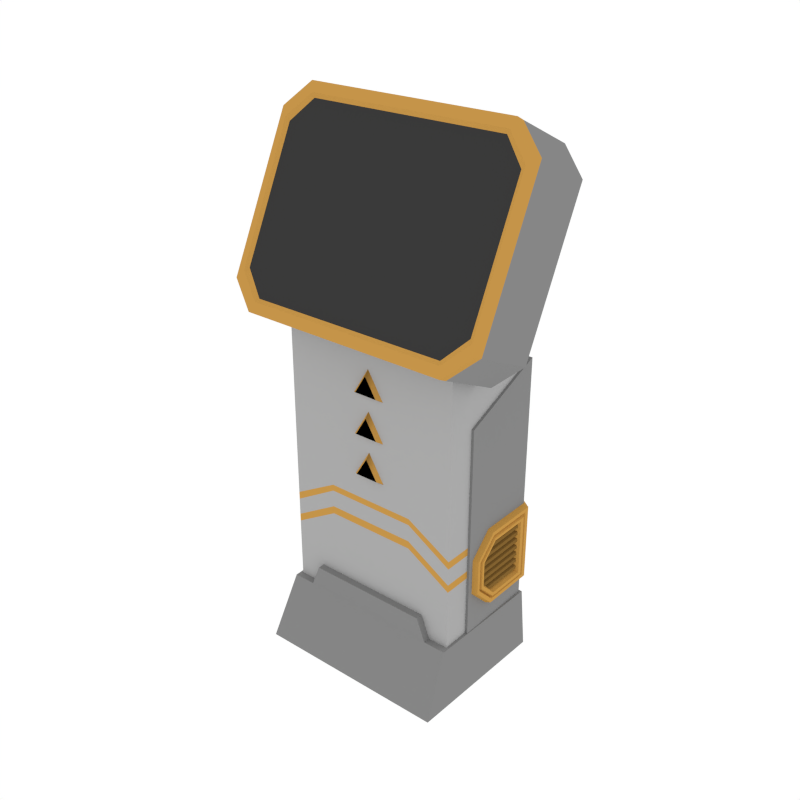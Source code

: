 # Source: Props_ComputerSmall.blend  (saved by Blender 2.79.0; exported with 4.5.12 LTS)
import bpy
from mathutils import Matrix  # noqa: F401  (used for matrix-valued properties, if any)

bpy.ops.wm.read_factory_settings(use_empty=True)
scene = bpy.context.scene
scene.name = 'Scene'

# ---- collections
col_collection_1 = bpy.data.collections.new('Collection 1'); scene.collection.children.link(col_collection_1)

# ---- materials (node trees are filled in below, after node groups)
mat_main = bpy.data.materials.new('Main')
mat_main.alpha_threshold = 0.0
mat_main.diffuse_color = (0.402, 0.402, 0.402, 1.0)
mat_main.roughness = 0.5
mat_darkgrey = bpy.data.materials.new('DarkGrey')
mat_darkgrey.alpha_threshold = 0.0
mat_darkgrey.diffuse_color = (0.2395, 0.2395, 0.2395, 1.0)
mat_darkgrey.roughness = 0.5
mat_black = bpy.data.materials.new('Black')
mat_black.alpha_threshold = 0.0
mat_black.diffuse_color = (0.04203, 0.04203, 0.04203, 1.0)
mat_black.roughness = 0.5
mat_accent = bpy.data.materials.new('Accent')
mat_accent.alpha_threshold = 0.0
mat_accent.diffuse_color = (0.5596, 0.2977, 0.06679, 1.0)
mat_accent.roughness = 0.5
mat_darkaccent = bpy.data.materials.new('DarkAccent')
mat_darkaccent.alpha_threshold = 0.0
mat_darkaccent.diffuse_color = (0.2266, 0.1234, 0.03015, 1.0)
mat_darkaccent.roughness = 0.5

# ---- node groups
ng_auto_smooth = bpy.data.node_groups.new('Auto Smooth', 'GeometryNodeTree')
_s = ng_auto_smooth.interface.new_socket(name='Geometry', in_out='OUTPUT', socket_type='NodeSocketGeometry')
_s = ng_auto_smooth.interface.new_socket(name='Geometry', in_out='INPUT', socket_type='NodeSocketGeometry')
_s = ng_auto_smooth.interface.new_socket(name='Angle', in_out='INPUT', socket_type='NodeSocketFloat')
_s.subtype = 'ANGLE'
_s.min_value = 0.0
_s.max_value = 3.142
ng_auto_smooth.is_modifier = True
_N = ng_auto_smooth.nodes; _L = ng_auto_smooth.links
n0 = _N.new('NodeGroupOutput'); n0.name = 'Group Output'; n0.location = (480, -100)
n1 = _N.new('NodeGroupInput'); n1.name = 'Group Input'; n1.location = (-420, -300)
n2 = _N.new('NodeGroupInput'); n2.name = 'Group Input.001'; n2.location = (-60, -100)
n3 = _N.new('GeometryNodeSetShadeSmooth'); n3.name = 'Set Shade Smooth'; n3.location = (120, -100)
n3.domain = 'EDGE'
n4 = _N.new('GeometryNodeSetShadeSmooth'); n4.name = 'Set Shade Smooth.001'; n4.location = (300, -100)
n5 = _N.new('GeometryNodeInputMeshEdgeAngle'); n5.name = 'Edge Angle'; n5.location = (-420, -220)
n6 = _N.new('GeometryNodeInputEdgeSmooth'); n6.name = 'Is Edge Smooth'; n6.location = (-60, -160)
n7 = _N.new('GeometryNodeInputShadeSmooth'); n7.name = 'Is Face Smooth'; n7.location = (-240, -340)
n8 = _N.new('FunctionNodeBooleanMath'); n8.name = 'Boolean Math'; n8.location = (-60, -220)
n9 = _N.new('FunctionNodeCompare'); n9.name = 'Compare'; n9.location = (-240, -180)
n9.operation = 'LESS_EQUAL'
_L.new(n5.outputs[0], n9.inputs[0])
_L.new(n4.outputs[0], n0.inputs[0])
_L.new(n1.outputs[1], n9.inputs[1])
_L.new(n9.outputs[0], n8.inputs[0])
_L.new(n7.outputs[0], n8.inputs[1])
_L.new(n2.outputs[0], n3.inputs[0])
_L.new(n6.outputs[0], n3.inputs[1])
_L.new(n3.outputs[0], n4.inputs[0])
_L.new(n8.outputs[0], n3.inputs[2])
n0.is_active_output = True

# ---- material node trees

# ---- world
world_world = bpy.data.worlds.new('World'); scene.world = world_world
world_world.color = (1.0, 1.0, 1.0)
world_world.use_sun_shadow = False
world_world.sun_shadow_jitter_overblur = 0.0
world_world.cycles.sampling_method = 'NONE'
world_world.cycles.sample_map_resolution = 256

# ---- meshes
me_cube_032 = bpy.data.meshes.new('Cube.032')
me_cube_032.from_pydata([(-0.2613, -0.09129, 1.04), (-0.2613, 0.09129, 1.04), (-0.1549, -0.09129, 1.354), (-0.2613, -0.09129, 1.247), (-0.2081, -0.09129, 1.339), (-0.247, -0.09129, 1.3), (-0.2613, 0.09129, 1.247), (-0.1549, 0.09129, 1.354), (-0.247, 0.09129, 1.3), (-0.2081, 0.09129, 1.339), (-0.2613, 0.09129, -0.0003714), (-0.2613, -0.2174, -0.0003714), (-0.2613, 0.09129, 0.9542), (-0.2613, -0.2174, 0.9542), (-0.3756, -0.291, 1.068), (-0.3033, -0.3224, 1.003), (-0.3033, -0.06573, 1.534), (-0.3756, -0.09712, 1.468), (-0.3577, -0.1077, 1.447), (-0.2928, -0.07805, 1.508), (-0.2928, -0.3101, 1.029), (-0.3577, -0.2804, 1.09), (-0.3464, -0.1062, 1.435), (-0.2861, -0.07721, 1.495), (-0.2861, -0.2996, 1.036), (-0.3464, -0.2707, 1.096), (-0.275, 0.1117, 0.1685), (-0.2679, -0.2378, 0.1685), (-0.2902, 0.1117, -0.004169), (-0.2822, -0.3196, -0.004169), (-0.2685, 0.1054, 0.02951), (-0.2685, -0.1365, 0.02951), (-0.2685, 0.1054, 0.8949), (-0.2685, -0.1365, 0.7865), (-0.3756, -0.2678, 1.057), (-0.3033, -0.2992, 0.9918), (-0.3033, -0.04249, 1.522), (-0.3756, -0.07388, 1.457), (-0.2613, 0.09129, 0.8856), (-0.2613, -0.2174, 0.8856), (-0.3033, 0.134, 1.437), (-0.3756, 0.1026, 1.372), (-0.3756, -0.0913, 0.9719), (-0.3033, -0.1227, 0.9068), (-0.2061, 0.1117, 0.1685), (-0.2175, 0.1117, -0.004169), (-0.2028, -0.2378, 0.1685), (-0.2136, -0.3196, -0.004169), (-0.1771, -0.2378, 0.2343), (-0.1789, 0.1117, 0.2343), (-0.2613, 0.09129, 0.4407), (-0.2613, -0.2174, 0.4407), (-0.1306, 0.09129, 1.04), (-0.1306, 0.09129, -0.0003714), (-0.1306, 0.09129, 0.9542), (-0.1306, -0.09129, 1.04), (-0.1306, -0.2174, -0.0003714), (-0.1306, -0.2174, 0.9542), (-0.1306, 0.09129, 0.8856), (-0.1306, -0.2174, 0.8856), (-0.1306, 0.09129, 0.4407), (-0.1306, -0.2174, 0.5151), (-0.2613, 0.09129, 0.4183), (-0.2613, -0.2174, 0.4183), (-0.1306, 0.09129, 0.4183), (-0.1306, -0.2174, 0.4965), (-0.2613, 0.09129, 0.3461), (-0.1306, 0.09129, 0.3461), (-0.1306, -0.2174, 0.4243), (-0.2613, -0.2174, 0.3461), (-0.2613, -0.2174, 0.3687), (-0.2613, 0.09129, 0.3687), (-0.1306, 0.09129, 0.3687), (-0.1306, -0.2174, 0.4469), (-0.0334, -0.2292, 0.5918), (-0.05549, -0.2107, 0.5797), (0.0334, -0.2292, 0.5918), (0.05549, -0.2107, 0.5797), (-0.0334, -0.2292, 0.7102), (-0.05549, -0.2107, 0.6981), (0.0334, -0.2292, 0.7102), (0.05549, -0.2107, 0.6981), (-0.0334, -0.2292, 0.8286), (-0.05549, -0.2107, 0.8165), (0.0334, -0.2292, 0.8286), (0.05549, -0.2107, 0.8165), (0.2613, -0.09129, 1.04), (0.2613, 0.09129, 1.04), (0.1549, -0.09129, 1.354), (0.2613, -0.09129, 1.247), (0.2081, -0.09129, 1.339), (0.247, -0.09129, 1.3), (0.2613, 0.09129, 1.247), (0.1549, 0.09129, 1.354), (0.247, 0.09129, 1.3), (0.2081, 0.09129, 1.339), (0.2613, 0.09129, -0.0003714), (0.2613, -0.2174, -0.0003714), (0.2613, 0.09129, 0.9542), (0.2613, -0.2174, 0.9542), (0.3756, -0.291, 1.068), (0.3033, -0.3224, 1.003), (0.3033, -0.06573, 1.534), (0.3756, -0.09712, 1.468), (0.3577, -0.1077, 1.447), (0.2928, -0.07805, 1.508), (0.2928, -0.3101, 1.029), (0.3577, -0.2804, 1.09), (0.3464, -0.1062, 1.435), (0.2861, -0.07721, 1.495), (0.2861, -0.2996, 1.036), (0.3464, -0.2707, 1.096), (0.275, 0.1117, 0.1685), (0.2679, -0.2378, 0.1685), (0.2902, 0.1117, -0.004169), (0.2822, -0.3196, -0.004169), (0.2685, 0.1054, 0.02951), (0.2685, -0.1365, 0.02951), (0.2685, 0.1054, 0.8949), (0.2685, -0.1365, 0.7865), (0.3756, -0.2678, 1.057), (0.3033, -0.2992, 0.9918), (0.3033, -0.04249, 1.522), (0.3756, -0.07388, 1.457), (0.0, 0.1054, 0.02951), (0.0, -0.1365, 0.02951), (0.0, 0.1054, 0.8949), (0.0, -0.1365, 0.7865), (0.2613, 0.09129, 0.8856), (0.2613, -0.2174, 0.8856), (0.3033, 0.134, 1.437), (0.3756, 0.1026, 1.372), (0.3756, -0.0913, 0.9719), (0.3033, -0.1227, 0.9068), (0.2061, 0.1117, 0.1685), (0.2175, 0.1117, -0.004169), (0.2028, -0.2378, 0.1685), (0.2136, -0.3196, -0.004169), (0.1771, -0.2378, 0.2343), (0.1789, 0.1117, 0.2343), (0.2613, 0.09129, 0.4407), (0.2613, -0.2174, 0.4407), (0.1306, 0.09129, 1.04), (0.1306, 0.09129, -0.0003714), (0.1306, 0.09129, 0.9542), (0.1306, -0.09129, 1.04), (0.1306, -0.2174, -0.0003714), (0.1306, -0.2174, 0.9542), (0.1306, 0.09129, 0.8856), (0.1306, -0.2174, 0.8856), (0.1306, 0.09129, 0.4407), (0.1306, -0.2174, 0.5151), (0.2613, 0.09129, 0.4183), (0.2613, -0.2174, 0.4183), (0.1306, 0.09129, 0.4183), (0.1306, -0.2174, 0.4965), (0.2613, 0.09129, 0.3461), (0.1306, 0.09129, 0.3461), (0.1306, -0.2174, 0.4243), (0.2613, -0.2174, 0.3461), (0.2613, -0.2174, 0.3687), (0.2613, 0.09129, 0.3687), (0.1306, 0.09129, 0.3687), (0.1306, -0.2174, 0.4469), (0.0334, -0.2292, 0.5918), (0.0, -0.2292, 0.6466), (0.05549, -0.2107, 0.5797), (0.0, -0.2107, 0.6708), (-0.0334, -0.2292, 0.5918), (-0.05549, -0.2107, 0.5797), (0.0334, -0.2292, 0.7102), (0.0, -0.2292, 0.765), (0.05549, -0.2107, 0.6981), (0.0, -0.2107, 0.7892), (-0.0334, -0.2292, 0.7102), (-0.05549, -0.2107, 0.6981), (0.0334, -0.2292, 0.8286), (0.0, -0.2292, 0.8834), (0.05549, -0.2107, 0.8165), (0.0, -0.2107, 0.9076), (-0.0334, -0.2292, 0.8286), (-0.05549, -0.2107, 0.8165), (-0.274, -0.1258, 0.2573), (-0.2789, 0.07603, 0.2746), (-0.2789, -0.07078, 0.2746), (-0.2779, 0.07603, 0.2837), (-0.2779, -0.07078, 0.2837), (-0.27, 0.07603, 0.2716), (-0.27, -0.07078, 0.2716), (-0.2691, 0.07603, 0.2873), (-0.2691, -0.07078, 0.2873), (-0.2789, 0.07603, 0.2965), (-0.2789, -0.09348, 0.2965), (-0.2779, 0.07603, 0.3057), (-0.2779, -0.09348, 0.3057), (-0.27, 0.07603, 0.2936), (-0.27, -0.09348, 0.2936), (-0.2691, 0.07603, 0.3093), (-0.2691, -0.09348, 0.3093), (-0.2789, 0.07603, 0.3185), (-0.2789, -0.09348, 0.3185), (-0.2779, 0.07603, 0.3277), (-0.2779, -0.09348, 0.3277), (-0.27, 0.07603, 0.3156), (-0.27, -0.09348, 0.3156), (-0.2691, 0.07603, 0.3313), (-0.2691, -0.09348, 0.3313), (-0.2789, 0.07603, 0.3405), (-0.2789, -0.09348, 0.3405), (-0.2779, 0.07603, 0.3497), (-0.2779, -0.09348, 0.3497), (-0.27, 0.07603, 0.3376), (-0.27, -0.09348, 0.3376), (-0.2691, 0.07603, 0.3533), (-0.2691, -0.09348, 0.3533), (-0.2789, 0.07603, 0.3625), (-0.2789, -0.09348, 0.3625), (-0.2779, 0.07603, 0.3717), (-0.2779, -0.09348, 0.3717), (-0.27, 0.07603, 0.3596), (-0.27, -0.09348, 0.3596), (-0.2691, 0.07603, 0.3753), (-0.2691, -0.09348, 0.3753), (-0.2789, 0.07603, 0.3845), (-0.2789, -0.09348, 0.3845), (-0.2779, 0.07603, 0.3937), (-0.2779, -0.09348, 0.3937), (-0.27, 0.07603, 0.3816), (-0.27, -0.09348, 0.3816), (-0.2691, 0.07603, 0.3973), (-0.2691, -0.09348, 0.3973), (-0.2789, 0.07603, 0.4065), (-0.2789, -0.07078, 0.4065), (-0.2779, 0.07603, 0.4157), (-0.2779, -0.07078, 0.4157), (-0.27, 0.07603, 0.4036), (-0.27, -0.07078, 0.4036), (-0.2691, 0.07603, 0.4193), (-0.2691, -0.07078, 0.4193), (-0.284, 0.1043, 0.4566), (-0.284, -0.1089, 0.3892), (-0.2535, 0.1172, 0.4679), (-0.284, -0.05246, 0.4457), (-0.284, 0.1043, 0.2318), (-0.284, 0.09178, 0.2427), (-0.2535, 0.1172, 0.2205), (-0.284, 0.09178, 0.4457), (-0.284, -0.1182, 0.3941), (-0.284, -0.05569, 0.4566), (-0.2535, -0.05902, 0.4679), (-0.2535, -0.1278, 0.3991), (-0.284, -0.05569, 0.2318), (-0.284, -0.1182, 0.2943), (-0.2535, -0.1278, 0.2893), (-0.2535, -0.05902, 0.2205), (-0.284, -0.1089, 0.2991), (-0.284, -0.05246, 0.2427), (-0.2763, -0.1052, 0.3011), (-0.2763, -0.1052, 0.3873), (-0.2763, 0.08672, 0.2471), (-0.2763, -0.05116, 0.2471), (-0.2763, 0.08672, 0.4413), (-0.2763, -0.05116, 0.4413), (-0.2864, -0.1011, 0.3032), (-0.2864, -0.1011, 0.3852), (-0.2864, 0.08128, 0.2518), (-0.2864, -0.04976, 0.2518), (-0.2864, 0.08128, 0.4365), (-0.2864, -0.04976, 0.4365), (-0.2855, -0.09332, 0.3073), (-0.2855, -0.09332, 0.3811), (-0.2855, 0.07077, 0.261), (-0.2855, -0.04705, 0.261), (-0.2855, 0.07077, 0.4274), (-0.2855, -0.04705, 0.4274), (-0.2709, -0.08786, 0.3101), (-0.2709, -0.08786, 0.3783), (-0.2709, 0.06342, 0.2674), (-0.2709, -0.04515, 0.2674), (-0.2709, 0.06342, 0.421), (-0.2709, -0.04515, 0.421), (0.274, -0.1258, 0.2573), (0.2789, 0.07603, 0.2746), (0.2789, -0.07078, 0.2746), (0.2779, 0.07603, 0.2837), (0.2779, -0.07078, 0.2837), (0.27, 0.07603, 0.2716), (0.27, -0.07078, 0.2716), (0.2691, 0.07603, 0.2873), (0.2691, -0.07078, 0.2873), (0.2789, 0.07603, 0.2965), (0.2789, -0.09348, 0.2965), (0.2779, 0.07603, 0.3057), (0.2779, -0.09348, 0.3057), (0.27, 0.07603, 0.2936), (0.27, -0.09348, 0.2936), (0.2691, 0.07603, 0.3093), (0.2691, -0.09348, 0.3093), (0.2789, 0.07603, 0.3185), (0.2789, -0.09348, 0.3185), (0.2779, 0.07603, 0.3277), (0.2779, -0.09348, 0.3277), (0.27, 0.07603, 0.3156), (0.27, -0.09348, 0.3156), (0.2691, 0.07603, 0.3313), (0.2691, -0.09348, 0.3313), (0.2789, 0.07603, 0.3405), (0.2789, -0.09348, 0.3405), (0.2779, 0.07603, 0.3497), (0.2779, -0.09348, 0.3497), (0.27, 0.07603, 0.3376), (0.27, -0.09348, 0.3376), (0.2691, 0.07603, 0.3533), (0.2691, -0.09348, 0.3533), (0.2789, 0.07603, 0.3625), (0.2789, -0.09348, 0.3625), (0.2779, 0.07603, 0.3717), (0.2779, -0.09348, 0.3717), (0.27, 0.07603, 0.3596), (0.27, -0.09348, 0.3596), (0.2691, 0.07603, 0.3753), (0.2691, -0.09348, 0.3753), (0.2789, 0.07603, 0.3845), (0.2789, -0.09348, 0.3845), (0.2779, 0.07603, 0.3937), (0.2779, -0.09348, 0.3937), (0.27, 0.07603, 0.3816), (0.27, -0.09348, 0.3816), (0.2691, 0.07603, 0.3973), (0.2691, -0.09348, 0.3973), (0.2789, 0.07603, 0.4065), (0.2789, -0.07078, 0.4065), (0.2779, 0.07603, 0.4157), (0.2779, -0.07078, 0.4157), (0.27, 0.07603, 0.4036), (0.27, -0.07078, 0.4036), (0.2691, 0.07603, 0.4193), (0.2691, -0.07078, 0.4193), (0.284, 0.1043, 0.4566), (0.284, -0.1089, 0.3892), (0.2535, 0.1172, 0.4679), (0.284, -0.05246, 0.4457), (0.284, 0.1043, 0.2318), (0.284, 0.09178, 0.2427), (0.2535, 0.1172, 0.2205), (0.284, 0.09178, 0.4457), (0.284, -0.1182, 0.3941), (0.284, -0.05569, 0.4566), (0.2535, -0.05902, 0.4679), (0.2535, -0.1278, 0.3991), (0.284, -0.05569, 0.2318), (0.284, -0.1182, 0.2943), (0.2535, -0.1278, 0.2893), (0.2535, -0.05902, 0.2205), (0.284, -0.1089, 0.2991), (0.284, -0.05246, 0.2427), (0.2763, -0.1052, 0.3011), (0.2763, -0.1052, 0.3873), (0.2763, 0.08672, 0.2471), (0.2763, -0.05116, 0.2471), (0.2763, 0.08672, 0.4413), (0.2763, -0.05116, 0.4413), (0.2864, -0.1011, 0.3032), (0.2864, -0.1011, 0.3852), (0.2864, 0.08128, 0.2518), (0.2864, -0.04976, 0.2518), (0.2864, 0.08128, 0.4365), (0.2864, -0.04976, 0.4365), (0.2855, -0.09332, 0.3073), (0.2855, -0.09332, 0.3811), (0.2855, 0.07077, 0.261), (0.2855, -0.04705, 0.261), (0.2855, 0.07077, 0.4274), (0.2855, -0.04705, 0.4274), (0.2709, -0.08786, 0.3101), (0.2709, -0.08786, 0.3783), (0.2709, 0.06342, 0.2674), (0.2709, -0.04515, 0.2674), (0.2709, 0.06342, 0.421), (0.2709, -0.04515, 0.421), (0.0, 0.1172, 0.2205), (0.0, 0.1172, 0.4679), (0.0, -0.1278, 0.3991), (0.0, -0.05902, 0.4679), (0.0, -0.05902, 0.2205), (0.0, -0.1278, 0.2893)], [], [(0, 3, 6, 1), (55, 145, 86, 89, 91, 90, 88, 2, 4, 5, 3, 0), (2, 7, 9, 4), (4, 9, 8, 5), (5, 8, 6, 3), (69, 66, 10, 11), (68, 69, 11, 56), (55, 0, 13, 57), (0, 1, 12, 13), (133, 43, 42, 41, 40, 130, 131, 132), (23, 109, 105, 19), (34, 42, 43, 35), (37, 34, 14, 17), (106, 110, 24, 20), (37, 17, 16, 36), (35, 15, 14, 34), (16, 17, 18, 19), (16, 102, 122, 36), (17, 14, 21, 18), (14, 15, 20, 21), (43, 133, 121, 35), (21, 20, 24, 25), (19, 18, 22, 23), (19, 105, 102, 16), (18, 21, 25, 22), (46, 27, 29, 47), (27, 26, 28, 29), (33, 32, 30, 31), (157, 143, 53, 67), (56, 146, 158, 68), (2, 88, 93, 7), (87, 142, 52, 1, 6, 8, 9, 7, 93, 95, 94, 92), (144, 148, 58, 54), (121, 101, 15, 35), (101, 106, 20, 15), (111, 108, 109, 23, 22, 25, 24, 110), (41, 42, 34, 37), (47, 137, 136, 46), (139, 49, 48, 138), (49, 139, 134, 44), (33, 127, 126, 32), (32, 126, 124, 30), (31, 125, 127, 33), (30, 124, 125, 31), (59, 149, 147, 57), (57, 13, 39, 59), (13, 12, 38, 39), (57, 147, 145, 55), (36, 40, 41, 37), (26, 27, 46, 44), (28, 45, 47, 29), (26, 44, 45, 28), (135, 137, 47, 45), (136, 138, 48, 46), (44, 46, 48, 49), (61, 151, 149, 59), (59, 39, 51, 61), (39, 38, 50, 51), (150, 154, 64, 60), (38, 58, 60, 50), (148, 150, 60, 58), (12, 54, 58, 38), (10, 53, 56, 11), (66, 67, 53, 10), (1, 52, 54, 12), (142, 144, 54, 52), (143, 146, 56, 53), (162, 157, 67, 72), (50, 60, 64, 62), (65, 155, 151, 61), (61, 51, 63, 65), (51, 50, 62, 63), (154, 162, 72, 64), (71, 72, 67, 66), (68, 158, 163, 73), (73, 70, 69, 68), (70, 71, 66, 69), (63, 62, 71, 70), (65, 63, 70, 73), (73, 163, 155, 65), (62, 64, 72, 71), (134, 135, 45, 44), (74, 165, 167, 75), (75, 167, 77), (77, 167, 165, 76), (76, 165, 74), (75, 77, 76, 74), (78, 171, 173, 79), (79, 173, 81), (81, 173, 171, 80), (80, 171, 78), (79, 81, 80, 78), (82, 177, 179, 83), (83, 179, 85), (85, 179, 177, 84), (84, 177, 82), (83, 85, 84, 82), (86, 87, 92, 89), (88, 90, 95, 93), (90, 91, 94, 95), (91, 89, 92, 94), (159, 97, 96, 156), (158, 146, 97, 159), (145, 147, 99, 86), (86, 99, 98, 87), (120, 121, 133, 132), (123, 103, 100, 120), (123, 122, 102, 103), (121, 120, 100, 101), (102, 105, 104, 103), (103, 104, 107, 100), (100, 107, 106, 101), (107, 111, 110, 106), (105, 109, 108, 104), (104, 108, 111, 107), (136, 137, 115, 113), (113, 115, 114, 112), (119, 117, 116, 118), (131, 123, 120, 132), (119, 118, 126, 127), (118, 116, 124, 126), (117, 119, 127, 125), (116, 117, 125, 124), (147, 149, 129, 99), (99, 129, 128, 98), (122, 123, 131, 130), (112, 134, 136, 113), (114, 115, 137, 135), (112, 114, 135, 134), (134, 139, 138, 136), (149, 151, 141, 129), (129, 141, 140, 128), (128, 140, 150, 148), (98, 128, 148, 144), (96, 97, 146, 143), (156, 96, 143, 157), (87, 98, 144, 142), (140, 152, 154, 150), (151, 155, 153, 141), (141, 153, 152, 140), (161, 156, 157, 162), (163, 158, 159, 160), (160, 159, 156, 161), (153, 160, 161, 152), (155, 163, 160, 153), (152, 161, 162, 154), (164, 166, 167, 165), (166, 169, 167), (169, 168, 165, 167), (168, 164, 165), (166, 164, 168, 169), (170, 172, 173, 171), (172, 175, 173), (175, 174, 171, 173), (174, 170, 171), (172, 170, 174, 175), (176, 178, 179, 177), (178, 181, 179), (181, 180, 177, 179), (180, 176, 177), (178, 176, 180, 181), (183, 184, 186, 185), (187, 189, 190, 188), (186, 190, 189, 185), (183, 187, 188, 184), (191, 192, 194, 193), (195, 197, 198, 196), (194, 198, 197, 193), (191, 195, 196, 192), (199, 200, 202, 201), (203, 205, 206, 204), (202, 206, 205, 201), (199, 203, 204, 200), (207, 208, 210, 209), (211, 213, 214, 212), (210, 214, 213, 209), (207, 211, 212, 208), (215, 216, 218, 217), (219, 221, 222, 220), (218, 222, 221, 217), (215, 219, 220, 216), (223, 224, 226, 225), (227, 229, 230, 228), (226, 230, 229, 225), (223, 227, 228, 224), (231, 232, 234, 233), (235, 237, 238, 236), (234, 238, 237, 233), (231, 235, 236, 232), (253, 250, 247, 252), (245, 254, 251, 243), (246, 244, 259, 261), (239, 248, 249, 241), (241, 245, 243, 239), (241, 249, 383, 381), (247, 250, 249, 248), (253, 252, 251, 254), (248, 239, 246, 242), (243, 251, 256, 244), (251, 252, 255, 256), (247, 248, 242, 240), (252, 247, 240, 255), (239, 243, 244, 246), (262, 261, 267, 268), (242, 246, 261, 262), (240, 242, 262, 258), (244, 256, 260, 259), (255, 240, 258, 257), (256, 255, 257, 260), (264, 268, 274, 270), (260, 257, 263, 266), (259, 260, 266, 265), (258, 262, 268, 264), (261, 259, 265, 267), (257, 258, 264, 263), (274, 273, 279, 280), (267, 265, 271, 273), (263, 264, 270, 269), (268, 267, 273, 274), (266, 263, 269, 272), (265, 266, 272, 271), (277, 278, 275, 276, 280, 279), (272, 269, 275, 278), (271, 272, 278, 277), (270, 274, 280, 276), (273, 271, 277, 279), (269, 270, 276, 275), (245, 241, 381, 380), (250, 253, 385, 382), (253, 254, 384, 385), (254, 245, 380, 384), (249, 250, 382, 383), (282, 284, 285, 283), (286, 287, 289, 288), (285, 284, 288, 289), (282, 283, 287, 286), (290, 292, 293, 291), (294, 295, 297, 296), (293, 292, 296, 297), (290, 291, 295, 294), (298, 300, 301, 299), (302, 303, 305, 304), (301, 300, 304, 305), (298, 299, 303, 302), (306, 308, 309, 307), (310, 311, 313, 312), (309, 308, 312, 313), (306, 307, 311, 310), (314, 316, 317, 315), (318, 319, 321, 320), (317, 316, 320, 321), (314, 315, 319, 318), (322, 324, 325, 323), (326, 327, 329, 328), (325, 324, 328, 329), (322, 323, 327, 326), (330, 332, 333, 331), (334, 335, 337, 336), (333, 332, 336, 337), (330, 331, 335, 334), (352, 351, 346, 349), (344, 342, 350, 353), (345, 360, 358, 343), (338, 340, 348, 347), (340, 338, 342, 344), (340, 381, 383, 348), (346, 347, 348, 349), (352, 353, 350, 351), (347, 341, 345, 338), (342, 343, 355, 350), (350, 355, 354, 351), (346, 339, 341, 347), (351, 354, 339, 346), (338, 345, 343, 342), (361, 367, 366, 360), (341, 361, 360, 345), (339, 357, 361, 341), (343, 358, 359, 355), (354, 356, 357, 339), (355, 359, 356, 354), (363, 369, 373, 367), (359, 365, 362, 356), (358, 364, 365, 359), (357, 363, 367, 361), (360, 366, 364, 358), (356, 362, 363, 357), (373, 379, 378, 372), (366, 372, 370, 364), (362, 368, 369, 363), (367, 373, 372, 366), (365, 371, 368, 362), (364, 370, 371, 365), (376, 378, 379, 375, 374, 377), (371, 377, 374, 368), (370, 376, 377, 371), (369, 375, 379, 373), (372, 378, 376, 370), (368, 374, 375, 369), (344, 380, 381, 340), (349, 382, 385, 352), (352, 385, 384, 353), (353, 384, 380, 344), (348, 383, 382, 349), (36, 122, 130, 40)])
me_cube_032.polygons.foreach_set('use_smooth', [True] * 304)
me_cube_032.polygons.foreach_set('material_index', [0, 0, 0, 0, 0, 0, 0, 0, 0, 1, 3, 1, 3, 3, 3, 3, 3, 3, 3, 3, 1, 3, 3, 3, 3, 1, 1, 1, 0, 0, 0, 0, 0, 3, 3, 2, 1, 1, 1, 1, 1, 1, 1, 1, 0, 0, 0, 0, 1, 1, 1, 1, 1, 1, 1, 0, 0, 0, 3, 0, 0, 0, 0, 0, 0, 0, 0, 3, 3, 3, 3, 3, 0, 3, 3, 3, 3, 0, 0, 0, 0, 1, 3, 3, 3, 3, 3, 3, 3, 3, 3, 3, 3, 3, 3, 3, 3, 0, 0, 0, 0, 0, 0, 0, 0, 1, 3, 3, 3, 3, 3, 3, 3, 3, 3, 1, 1, 1, 1, 1, 1, 1, 1, 0, 0, 1, 1, 1, 1, 1, 0, 0, 0, 0, 0, 0, 0, 3, 3, 3, 3, 3, 3, 0, 0, 0, 3, 3, 3, 3, 3, 3, 3, 3, 3, 3, 3, 3, 3, 3, 3, 4, 4, 4, 4, 4, 4, 4, 4, 4, 4, 4, 4, 4, 4, 4, 4, 4, 4, 4, 4, 4, 4, 4, 4, 4, 4, 4, 4, 3, 3, 3, 3, 3, 3, 3, 3, 3, 3, 3, 3, 3, 3, 3, 3, 3, 3, 3, 3, 3, 3, 3, 3, 3, 3, 3, 3, 3, 3, 3, 3, 2, 3, 3, 3, 3, 3, 3, 3, 3, 3, 3, 4, 4, 4, 4, 4, 4, 4, 4, 4, 4, 4, 4, 4, 4, 4, 4, 4, 4, 4, 4, 4, 4, 4, 4, 4, 4, 4, 4, 3, 3, 3, 3, 3, 3, 3, 3, 3, 3, 3, 3, 3, 3, 3, 3, 3, 3, 3, 3, 3, 3, 3, 3, 3, 3, 3, 3, 3, 3, 3, 3, 2, 3, 3, 3, 3, 3, 3, 3, 3, 3, 3, 1])
_k = set([(14, 15), (14, 17), (15, 101), (16, 17), (16, 102), (18, 19), (18, 21), (19, 105), (20, 21), (20, 106), (22, 23), (22, 25), (23, 109), (24, 25), (24, 110), (100, 101), (100, 103), (102, 103), (104, 105), (104, 107), (106, 107), (108, 109), (108, 111), (110, 111)])
me_cube_032.attributes.new('sharp_edge', 'BOOLEAN', 'EDGE').data.foreach_set('value', [ (min(e.vertices), max(e.vertices)) in _k for e in me_cube_032.edges])
_uv = me_cube_032.uv_layers.new(name='UVMap')
_uv.uv.foreach_set('vector', [0.0, 0.0, 0.0, 0.0, 0.0, 0.0, 0.0, 0.0, 0.0, 0.0, 0.0, 0.0, 0.0, 0.0, 0.0, 0.0, 0.0, 0.0, 0.0, 0.0, 0.0, 0.0, 0.0, 0.0, 0.0, 0.0, 0.0, 0.0, 0.0, 0.0, 0.0, 0.0, 0.0, 0.0, 0.0, 0.0, 0.0, 0.0, 0.0, 0.0, 0.0, 0.0, 0.0, 0.0, 0.0, 0.0, 0.0, 0.0, 0.0, 0.0, 0.0, 0.0, 0.0, 0.0, 0.0, 0.0, 0.0, 0.0, 0.0, 0.0, 0.0, 0.0, 0.0, 0.0, 0.0, 0.0, 0.0, 0.0, 0.0, 0.0, 0.0, 0.0, 0.0, 0.0, 0.0, 0.0, 0.0, 0.0, 0.0, 0.0, 0.0, 0.0, 0.0, 0.0, 0.0, 0.0, 0.0, 0.0, 0.0, 0.0, 0.0, 0.0, 0.0, 0.0, 0.0, 0.0, 0.0, 0.0, 0.0, 0.0, 0.0, 0.0, 0.0, 0.0, 0.0, 0.0, 0.0, 0.0, 0.0, 0.0, 0.0, 0.0, 0.0, 0.0, 0.0, 0.0, 0.0, 0.0, 0.0, 0.0, 0.0, 0.0, 0.0, 0.0, 0.0, 0.0, 0.0, 0.0, 0.0, 0.0, 0.0, 0.0, 0.0, 0.0, 0.0, 0.0, 0.0, 0.0, 0.0, 0.0, 0.0, 0.0, 0.0, 0.0, 0.0, 0.0, 0.0, 0.0, 0.0, 0.0, 0.0, 0.0, 0.0, 0.0, 0.0, 0.0, 0.0, 0.0, 0.0, 0.0, 0.0, 0.0, 0.0, 0.0, 0.0, 0.0, 0.0, 0.0, 0.0, 0.0, 0.0, 0.0, 0.0, 0.0, 0.0, 0.0, 0.0, 0.0, 0.0, 0.0, 0.0, 0.0, 0.0, 0.0, 0.0, 0.0, 0.0, 0.0, 0.0, 0.0, 0.0, 0.0, 0.0, 0.0, 0.0, 0.0, 0.0, 0.0, 0.0, 0.0, 0.0, 0.0, 0.0, 0.0, 0.0, 0.0, 0.0, 0.0, 0.0, 0.0, 0.0, 0.0, 0.0, 0.0, 0.0, 0.0, 0.0, 0.0, 0.0, 0.0, 0.0, 0.0, 0.0, 0.0, 0.0, 0.0, 0.0, 0.0, 0.0, 0.0, 0.0, 0.0, 0.0, 0.0, 0.0, 0.0, 0.0, 0.0, 0.0, 0.0, 0.0, 0.0, 0.0, 0.0, 0.0, 0.0, 0.0, 0.0, 0.0, 0.0, 0.0, 0.0, 0.0, 0.0, 0.0, 0.0, 0.0, 0.0, 0.0, 0.0, 0.0, 0.0, 0.0, 0.0, 0.0, 0.0, 0.0, 0.0, 0.0, 0.0, 0.0, 0.0, 0.0, 0.0, 0.0, 0.0, 0.0, 0.0, 0.0, 0.0, 0.0, 0.0, 0.0, 0.0, 0.0, 0.0, 0.0, 0.0, 0.0, 0.0, 0.0, 0.0, 0.0, 0.0, 0.0, 0.0, 0.0, 0.0, 0.0, 0.0, 0.0, 0.0, 0.0, 0.0, 0.0, 0.0, 0.0, 0.0, 0.0, 0.0, 0.0, 0.0, 0.0, 0.0, 0.0, 0.0, 0.0, 0.0, 0.0, 0.0, 0.3099, 0.07069, 0.3099, 0.9293, 0.2461, 0.9999, 0.06385, 0.9999, 5.566e-05, 0.9293, 5.566e-05, 0.07069, 0.06385, 5.566e-05, 0.2461, 5.566e-05, 0.0, 0.0, 0.0, 0.0, 0.0, 0.0, 0.0, 0.0, 0.0, 0.0, 0.0, 0.0, 0.0, 0.0, 0.0, 0.0, 0.0, 0.0, 0.0, 0.0, 0.0, 0.0, 0.0, 0.0, 0.0, 0.0, 0.0, 0.0, 0.0, 0.0, 0.0, 0.0, 0.0, 0.0, 0.0, 0.0, 0.0, 0.0, 0.0, 0.0, 0.0, 0.0, 0.0, 0.0, 0.0, 0.0, 0.0, 0.0, 0.0, 0.0, 0.0, 0.0, 0.0, 0.0, 0.0, 0.0, 0.0, 0.0, 0.0, 0.0, 0.0, 0.0, 0.0, 0.0, 0.0, 0.0, 0.0, 0.0, 0.0, 0.0, 0.0, 0.0, 0.0, 0.0, 0.0, 0.0, 0.0, 0.0, 0.0, 0.0, 0.0, 0.0, 0.0, 0.0, 0.0, 0.0, 0.0, 0.0, 0.0, 0.0, 0.0, 0.0, 0.0, 0.0, 0.0, 0.0, 0.0, 0.0, 0.0, 0.0, 0.0, 0.0, 0.0, 0.0, 0.0, 0.0, 0.0, 0.0, 0.0, 0.0, 0.0, 0.0, 0.0, 0.0, 0.0, 0.0, 0.0, 0.0, 0.0, 0.0, 0.0, 0.0, 0.0, 0.0, 0.0, 0.0, 0.0, 0.0, 0.0, 0.0, 0.0, 0.0, 0.0, 0.0, 0.0, 0.0, 0.0, 0.0, 0.0, 0.0, 0.0, 0.0, 0.0, 0.0, 0.0, 0.0, 0.0, 0.0, 0.0, 0.0, 0.0, 0.0, 0.0, 0.0, 0.0, 0.0, 0.0, 0.0, 0.0, 0.0, 0.0, 0.0, 0.0, 0.0, 0.0, 0.0, 0.0, 0.0, 0.0, 0.0, 0.0, 0.0, 0.0, 0.0, 0.0, 0.0, 0.0, 0.0, 0.0, 0.0, 0.0, 0.0, 0.0, 0.0, 0.0, 0.0, 0.0, 0.0, 0.0, 0.0, 0.0, 0.0, 0.0, 0.0, 0.0, 0.0, 0.0, 0.0, 0.0, 0.0, 0.0, 0.0, 0.0, 0.0, 0.0, 0.0, 0.0, 0.0, 0.0, 0.0, 0.0, 0.0, 0.0, 0.0, 0.0, 0.0, 0.0, 0.0, 0.0, 0.0, 0.0, 0.0, 0.0, 0.0, 0.0, 0.0, 0.0, 0.0, 0.0, 0.0, 0.0, 0.0, 0.0, 0.0, 0.0, 0.0, 0.0, 0.0, 0.0, 0.0, 0.0, 0.0, 0.0, 0.0, 0.0, 0.0, 0.0, 0.0, 0.0, 0.0, 0.0, 0.0, 0.0, 0.0, 0.0, 0.0, 0.0, 0.0, 0.0, 0.0, 0.0, 0.0, 0.0, 0.0, 0.0, 0.0, 0.0, 0.0, 0.0, 0.0, 0.0, 0.0, 0.0, 0.0, 0.0, 0.0, 0.0, 0.0, 0.0, 0.0, 0.0, 0.0, 0.0, 0.0, 0.0, 0.0, 0.0, 0.0, 0.0, 0.0, 0.0, 0.0, 0.0, 0.0, 0.0, 0.0, 0.0, 0.0, 0.0, 0.0, 0.0, 0.0, 0.0, 0.0, 0.0, 0.0, 0.0, 0.0, 0.0, 0.0, 0.0, 0.0, 0.0, 0.0, 0.0, 0.0, 0.0, 0.0, 0.0, 0.0, 0.0, 0.0, 0.0, 0.0, 0.0, 0.0, 0.0, 0.0, 0.0, 0.0, 0.0, 0.0, 0.0, 0.0, 0.0, 0.0, 0.0, 0.0, 0.0, 0.0, 0.0, 0.0, 0.0, 0.0, 0.0, 0.0, 0.0, 0.0, 0.0, 0.0, 0.0, 0.0, 0.0, 0.0, 0.0, 0.0, 0.0, 0.0, 0.0, 0.0, 0.0, 0.0, 0.0, 0.0, 0.0, 0.0, 0.0, 0.0, 0.0, 0.0, 0.0, 0.0, 0.0, 0.0, 0.0, 0.0, 0.0, 0.0, 0.0, 0.0, 0.0, 0.0, 0.0, 0.0, 0.0, 0.0, 0.0, 0.0, 0.0, 0.0, 0.0, 0.0, 0.0, 0.0, 0.0, 0.0, 0.0, 0.0, 0.0, 0.0, 0.0, 0.0, 0.0, 0.0, 0.0, 0.0, 0.0, 0.0, 0.0, 0.0, 0.0, 0.0, 0.0, 0.0, 0.0, 0.0, 0.0, 0.0, 0.0, 0.0, 0.0, 0.0, 0.0, 0.0, 0.0, 0.0, 0.0, 0.0, 0.0, 0.0, 0.0, 0.0, 0.0, 0.0, 0.0, 0.0, 0.0, 0.0, 0.0, 0.0, 0.0, 0.0, 0.0, 0.0, 0.0, 0.0, 0.0, 0.0, 0.0, 0.0, 0.0, 0.0, 0.0, 0.0, 0.0, 0.0, 0.0, 0.0, 0.0, 0.0, 0.0, 0.0, 0.0, 0.0, 0.0, 0.0, 0.0, 0.0, 0.0, 0.0, 0.0, 0.0, 0.0, 0.0, 0.0, 0.0, 0.0, 0.0, 0.0, 0.0, 0.0, 0.0, 0.0, 0.0, 0.0, 0.0, 0.0, 0.0, 0.0, 0.0, 0.0, 0.0, 0.0, 0.0, 0.0, 0.0, 0.0, 0.0, 0.0, 0.0, 0.0, 0.0, 0.0, 0.0, 0.0, 0.0, 0.0, 0.0, 0.0, 0.0, 0.0, 0.0, 0.0, 0.0, 0.0, 0.0, 0.0, 0.0, 0.0, 0.0, 0.0, 0.0, 0.0, 0.0, 0.0, 0.0, 0.0, 0.0, 0.0, 0.0, 0.0, 0.0, 0.0, 0.0, 0.0, 0.0, 0.0, 0.0, 0.0, 0.0, 0.0, 0.0, 0.0, 0.0, 0.0, 0.0, 0.0, 0.0, 0.0, 0.0, 0.0, 0.0, 0.0, 0.0, 0.0, 0.0, 0.0, 0.0, 0.0, 0.0, 0.0, 0.0, 0.0, 0.0, 0.0, 0.0, 0.0, 0.0, 0.0, 0.0, 0.0, 0.0, 0.0, 0.0, 0.0, 0.0, 0.0, 0.0, 0.0, 0.0, 0.0, 0.0, 0.0, 0.0, 0.0, 0.0, 0.0, 0.0, 0.0, 0.0, 0.0, 0.0, 0.0, 0.0, 0.0, 0.0, 0.0, 0.0, 0.0, 0.0, 0.0, 0.0, 0.0, 0.0, 0.0, 0.0, 0.0, 0.0, 0.0, 0.0, 0.0, 0.0, 0.0, 0.0, 0.0, 0.0, 0.0, 0.0, 0.0, 0.0, 0.0, 0.0, 0.0, 0.0, 0.0, 0.0, 0.0, 0.0, 0.0, 0.0, 0.0, 0.0, 0.0, 0.0, 0.0, 0.0, 0.0, 0.0, 0.0, 0.0, 0.0, 0.0, 0.0, 0.0, 0.0, 0.0, 0.0, 0.0, 0.0, 0.0, 0.0, 0.0, 0.0, 0.0, 0.0, 0.0, 0.0, 0.0, 0.0, 0.0, 0.0, 0.0, 0.0, 0.0, 0.0, 0.0, 0.0, 0.0, 0.0, 0.0, 0.0, 0.0, 0.0, 0.0, 0.0, 0.0, 0.0, 0.0, 0.0, 0.0, 0.0, 0.0, 0.0, 0.0, 0.0, 0.0, 0.0, 0.0, 0.0, 0.0, 0.0, 0.0, 0.0, 0.0, 0.0, 0.0, 0.0, 0.0, 0.0, 0.0, 0.0, 0.0, 0.0, 0.0, 0.0, 0.0, 0.0, 0.0, 0.0, 0.0, 0.0, 0.0, 0.0, 0.0, 0.0, 0.0, 0.0, 0.0, 0.0, 0.0, 0.0, 0.0, 0.0, 0.0, 0.0, 0.0, 0.0, 0.0, 0.0, 0.0, 0.0, 0.0, 0.0, 0.0, 0.0, 0.0, 0.0, 0.0, 0.0, 0.0, 0.0, 0.0, 0.0, 0.0, 0.0, 0.0, 0.0, 0.0, 0.0, 0.0, 0.0, 0.0, 0.0, 0.0, 0.0, 0.0, 0.0, 0.0, 0.0, 0.0, 0.0, 0.0, 0.0, 0.0, 0.0, 0.0, 0.0, 0.0, 0.0, 0.0, 0.0, 0.0, 0.0, 0.0, 0.0, 0.0, 0.0, 0.0, 0.0, 0.0, 0.0, 0.0, 0.0, 0.0, 0.0, 0.0, 0.0, 0.0, 0.0, 0.0, 0.0, 0.0, 0.0, 0.0, 0.0, 0.0, 0.0, 0.0, 0.0, 0.0, 0.0, 0.0, 0.0, 0.0, 0.0, 0.0, 0.0, 0.0, 0.0, 0.0, 0.0, 0.0, 0.0, 0.0, 0.0, 0.0, 0.0, 0.0, 0.0, 0.0, 0.0, 0.0, 0.0, 0.0, 0.0, 0.0, 0.0, 0.0, 0.0, 0.0, 0.0, 0.0, 0.0, 0.0, 0.0, 0.0, 0.0, 0.0, 0.0, 0.0, 0.0, 0.0, 0.0, 0.0, 0.0, 0.0, 0.0, 0.0, 0.0, 0.0, 0.0, 0.0, 0.0, 0.0, 0.0, 0.0, 0.0, 0.0, 0.0, 0.0, 0.0, 0.0, 0.0, 0.0, 0.0, 0.0, 0.0, 0.0, 0.0, 0.0, 0.0, 0.0, 0.0, 0.0, 0.0, 0.0, 0.0, 0.0, 0.0, 0.0, 0.0, 0.0, 0.0, 0.0, 0.0, 0.0, 0.0, 0.0, 0.0, 0.0, 0.0, 0.0, 0.0, 0.0, 0.0, 0.0, 0.0, 0.0, 0.0, 0.0, 0.0, 0.0, 0.0, 0.0, 0.0, 0.0, 0.0, 0.0, 0.0, 0.0, 0.0, 0.0, 0.0, 0.0, 0.0, 0.0, 0.0, 0.0, 0.0, 0.0, 0.0, 0.0, 0.0, 0.0, 0.0, 0.0, 0.0, 0.0, 0.0, 0.0, 0.0, 0.0, 0.0, 0.0, 0.0, 0.0, 0.0, 0.0, 0.0, 0.0, 0.0, 0.0, 0.0, 0.0, 0.0, 0.0, 0.0, 0.0, 0.0, 0.0, 0.0, 0.0, 0.0, 0.0, 0.0, 0.0, 0.0, 0.0, 0.0, 0.0, 0.0, 0.0, 0.0, 0.0, 0.0, 0.0, 0.0, 0.0, 0.0, 0.0, 0.0, 0.0, 0.0, 0.0, 0.0, 0.0, 0.0, 0.0, 0.0, 0.0, 0.0, 0.0, 0.0, 0.0, 0.0, 0.0, 0.0, 0.0, 0.0, 0.0, 0.0, 0.0, 0.0, 0.0, 0.0, 0.0, 0.0, 0.0, 0.0, 0.0, 0.0, 0.0, 0.0, 0.0, 0.0, 0.0, 0.0, 0.0, 0.0, 0.0, 0.0, 0.0, 0.0, 0.0, 0.0, 0.0, 0.0, 0.0, 0.0, 0.0, 0.0, 0.0, 0.0, 0.0, 0.0, 0.0, 0.0, 0.0, 0.0, 0.0, 0.0, 0.0, 0.0, 0.0, 0.0, 0.0, 0.0, 0.0, 0.0, 0.0, 0.0, 0.0, 0.0, 0.0, 0.0, 0.0, 0.0, 0.0, 0.0, 0.0, 0.0, 0.0, 0.0, 0.0, 0.0, 0.0, 0.0, 0.0, 0.0, 0.0, 0.0, 0.0, 0.0, 0.0, 0.0, 0.0, 0.0, 0.0, 0.0, 0.0, 0.0, 0.0, 0.0, 0.0, 0.0, 0.0, 0.0, 0.0, 0.0, 0.0, 0.0, 0.0, 0.0, 0.0, 0.0, 0.0, 0.0, 0.0, 0.0, 0.0, 0.0, 0.0, 0.0, 0.0, 0.0, 0.0, 0.0, 0.0, 0.0, 0.0, 0.0, 0.0, 0.0, 0.0, 0.0, 0.0, 0.0, 0.0, 0.0, 0.0, 0.0, 0.0, 0.0, 0.0, 0.0, 0.0, 0.0, 0.0, 0.0, 0.0, 0.0, 0.0, 0.0, 0.0, 0.0, 0.0, 0.0, 0.0, 0.0, 0.0, 0.0, 0.0, 0.0, 0.0, 0.0, 0.0, 0.0, 0.0, 0.0, 0.0, 0.0, 0.0, 0.0, 0.0, 0.0, 0.0, 0.0, 0.0, 0.0, 0.0, 0.0, 0.0, 0.0, 0.0, 0.0, 0.0, 0.0, 0.0, 0.0, 0.0, 0.0, 0.0, 0.0, 0.0, 0.0, 0.0, 0.0, 0.0, 0.0, 0.0, 0.0, 0.0, 0.0, 0.0, 0.0, 0.0, 0.0, 0.0, 0.0, 0.0, 0.0, 0.0, 0.0, 0.0, 0.0, 0.0, 0.0, 0.0, 0.0, 0.0, 0.0, 0.0, 0.0, 0.0, 0.0, 0.0, 0.0, 0.0, 0.0, 0.0, 0.0, 0.0, 0.0, 0.0, 0.0, 0.0, 0.0, 0.0, 0.0, 0.0, 0.0, 0.0, 0.0, 0.0, 0.0, 0.0, 0.0, 0.0, 0.0, 0.0, 0.0, 0.0, 0.0, 0.0, 0.0, 0.0, 0.0, 0.0, 0.0, 0.0, 0.0, 0.0, 0.0, 0.0, 0.0, 0.0, 0.0, 0.0, 0.0, 0.0, 0.0, 0.0, 0.0, 0.0, 0.0, 0.0, 0.0, 0.0, 0.0, 0.0, 0.0, 0.0, 0.0, 0.0, 0.0, 0.0, 0.0, 0.0, 0.0, 0.0, 0.0, 0.0, 0.0, 0.0, 0.0, 0.0, 0.0, 0.0, 0.0, 0.0, 0.0, 0.0, 0.0, 0.0, 0.0, 0.0, 0.0, 0.0, 0.0, 0.0, 0.0, 0.0, 0.0, 0.0, 0.0, 0.0, 0.0, 0.0, 0.0, 0.0, 0.0, 0.0, 0.0, 0.0, 0.0, 0.0, 0.0, 0.0, 0.0, 0.0, 0.0, 0.0, 0.0, 0.0, 0.0, 0.0, 0.0, 0.0, 0.0, 0.0, 0.0, 0.0, 0.0, 0.0, 0.0, 0.0, 0.0, 0.0, 0.0, 0.0, 0.0, 0.0, 0.0, 0.0, 0.0, 0.0, 0.0, 0.0, 0.0, 0.0, 0.0, 0.0, 0.0, 0.0, 0.0, 0.0, 0.0, 0.0, 0.0, 0.0, 0.0, 0.0, 0.0, 0.0, 0.0, 0.0, 0.0, 0.0, 0.0, 0.0, 0.0, 0.0, 0.0, 0.0, 0.0, 0.0, 0.0, 0.0, 0.0, 0.0, 0.0, 0.0, 0.0, 0.0, 0.0, 0.0, 0.0, 0.0, 0.0, 0.0, 0.0, 0.0, 0.0, 0.0, 0.0, 0.0, 0.0, 0.0, 0.0, 0.0, 0.0, 0.0, 0.0, 0.0, 0.0, 0.0, 0.0, 0.0, 0.0, 0.0, 0.0, 0.0, 0.0, 0.0, 0.0, 0.0, 0.0, 0.0, 0.0, 0.0, 0.0, 0.0, 0.0, 0.0, 0.0, 0.0, 0.0, 0.0, 0.0, 0.0, 0.0, 0.0, 0.0, 0.0, 0.0, 0.0, 0.0, 0.0, 0.0, 0.0, 0.0, 0.0, 0.0, 0.0, 0.0, 0.0, 0.0, 0.0, 0.0, 0.0, 0.0, 0.0, 0.0, 0.0, 0.0, 0.0, 0.0, 0.0, 0.0, 0.0, 0.0, 0.0, 0.0, 0.0, 0.0, 0.0, 0.0, 0.0, 0.0, 0.0, 0.0, 0.0, 0.0, 0.0, 0.0, 0.0, 0.0, 0.0, 0.0, 0.0, 0.0, 0.0, 0.0, 0.0, 0.0, 0.0, 0.0, 0.0, 0.0, 0.0, 0.0, 0.0, 0.0, 0.0, 0.0, 0.0, 0.0, 0.0, 0.0, 0.0, 0.0, 0.0, 0.0, 0.0, 0.0, 0.0, 0.0, 0.0, 0.0, 0.0, 0.0, 0.0, 0.0, 0.0, 0.0, 0.0, 0.0, 0.0, 0.0, 0.0, 0.0, 0.0, 0.0, 0.0, 0.0, 0.0, 0.0, 0.0, 0.0, 0.0, 0.0, 0.0, 0.0, 0.0, 0.0, 0.0, 0.0, 0.0, 0.0, 0.0, 0.0, 0.0, 0.0, 0.0, 0.0, 0.0, 0.0, 0.0, 0.0, 0.0, 0.0, 0.0, 0.0, 0.0, 0.0, 0.0, 0.0, 0.0, 0.0, 0.0, 0.0, 0.0, 0.0, 0.0, 0.0, 0.0, 0.0, 0.0, 0.0, 0.0, 0.0, 0.0, 0.0, 0.0, 0.0, 0.0, 0.0, 0.0, 0.0, 0.0, 0.0, 0.0, 0.0, 0.0, 0.0, 0.0, 0.0, 0.0, 0.0, 0.0, 0.0, 0.0, 0.0, 0.0, 0.0, 0.0, 0.0, 0.0, 0.0, 0.0, 0.0, 0.0, 0.0, 0.0, 0.0, 0.0, 0.0, 0.0, 0.0, 0.0, 0.0, 0.0, 0.0, 0.0, 0.0, 0.0, 0.0, 0.0, 0.0, 0.0, 0.0, 0.0, 0.0, 0.0, 0.0, 0.0, 0.0, 0.0, 0.0, 0.0, 0.0, 0.0, 0.0, 0.0, 0.0, 0.0, 0.0, 0.0, 0.0, 0.0, 0.0, 0.0, 0.0, 0.0, 0.0, 0.0, 0.0, 0.0, 0.0, 0.0, 0.0, 0.0, 0.0, 0.0, 0.0, 0.0, 0.0, 0.0, 0.0, 0.0, 0.0, 0.0, 0.0, 0.0, 0.0, 0.0, 0.0, 0.0, 0.0, 0.0, 0.0, 0.0, 0.0, 0.0, 0.0, 0.0, 0.0, 0.0, 0.0, 0.0, 0.0, 0.0, 0.0, 0.0, 0.0, 0.0, 0.0, 0.0, 0.0, 0.0, 0.0, 0.0, 0.0, 0.0, 0.0, 0.0, 0.0, 0.0, 0.0, 0.0, 0.0, 0.0, 0.0, 0.0, 0.0, 0.0, 0.0, 0.0, 0.0, 0.0, 0.0, 0.0, 0.0, 0.0, 0.0, 0.0, 0.0, 0.0, 0.0, 0.0, 0.0, 0.0, 0.0, 0.0, 0.0, 0.0, 0.0, 0.0, 0.0, 0.0, 0.0, 0.0, 0.0, 0.0, 0.0, 0.0, 0.0, 0.0, 0.0, 0.0, 0.0, 0.0, 0.0, 0.0, 0.0, 0.0, 0.0, 0.0, 0.0, 0.0, 0.0, 0.0, 0.0, 0.0, 0.0, 0.0, 0.0, 0.0, 0.0, 0.0, 0.0, 0.0, 0.0, 0.0, 0.0, 0.0, 0.0, 0.0, 0.0, 0.0, 0.0, 0.0, 0.0, 0.0, 0.0, 0.0, 0.0, 0.0, 0.0, 0.0, 0.0, 0.0, 0.0, 0.0, 0.0, 0.0, 0.0, 0.0, 0.0, 0.0, 0.0, 0.0, 0.0, 0.0, 0.0, 0.0, 0.0, 0.0, 0.0, 0.0, 0.0, 0.0, 0.0, 0.0, 0.0, 0.0, 0.0, 0.0, 0.0, 0.0, 0.0, 0.0, 0.0, 0.0, 0.0, 0.0, 0.0, 0.0, 0.0, 0.0, 0.0, 0.0, 0.0, 0.0, 0.0, 0.0, 0.0, 0.0, 0.0, 0.0, 0.0, 0.0, 0.0, 0.0, 0.0, 0.0, 0.0, 0.0, 0.0, 0.0, 0.0, 0.0, 0.0, 0.0, 0.0, 0.0, 0.0, 0.0, 0.0, 0.0, 0.0, 0.0, 0.0, 0.0, 0.0, 0.0, 0.0, 0.0, 0.0, 0.0, 0.0, 0.0, 0.0, 0.0, 0.0, 0.0, 0.0, 0.0, 0.0, 0.0, 0.0, 0.0, 0.0, 0.0, 0.0, 0.0, 0.0, 0.0, 0.0, 0.0, 0.0, 0.0, 0.0, 0.0, 0.0, 0.0, 0.0, 0.0, 0.0, 0.0, 0.0, 0.0, 0.0, 0.0, 0.0, 0.0, 0.0, 0.0, 0.0, 0.0, 0.0, 0.0, 0.0, 0.0, 0.0, 0.0, 0.0, 0.0, 0.0, 0.0, 0.0, 0.0, 0.0, 0.0, 0.0, 0.0, 0.0, 0.0, 0.0, 0.0, 0.0, 0.0, 0.0, 0.0, 0.0, 0.0, 0.0, 0.0, 0.0, 0.0, 0.0, 0.0, 0.0, 0.0, 0.0, 0.0, 0.0, 0.0, 0.0, 0.0, 0.0, 0.0, 0.0, 0.0, 0.0, 0.0, 0.0, 0.0, 0.0, 0.0, 0.0, 0.0, 0.0, 0.0, 0.0, 0.0, 0.0, 0.0, 0.0, 0.0, 0.0, 0.0, 0.0, 0.0, 0.0, 0.0, 0.0, 0.0, 0.0, 0.0, 0.0, 0.0, 0.0, 0.0, 0.0, 0.0, 0.0, 0.0, 0.0, 0.0, 0.0, 0.0, 0.0, 0.0, 0.0, 0.0, 0.0, 0.0, 0.0, 0.0, 0.0, 0.0, 0.0, 0.0, 0.0, 0.0, 0.0, 0.0, 0.0, 0.0, 0.0, 0.0, 0.0, 0.0, 0.0, 0.0, 0.0, 0.0, 0.0, 0.0, 0.0, 0.0, 0.0, 0.0, 0.0, 0.0, 0.0, 0.0, 0.0, 0.0, 0.0, 0.0, 0.0, 0.0, 0.0, 0.0, 0.0, 0.0, 0.0, 0.0, 0.0, 0.0, 0.0, 0.0, 0.0, 0.0, 0.0, 0.0, 0.0, 0.0, 0.0, 0.0, 0.0, 0.0, 0.0, 0.0, 0.0, 0.0, 0.0, 0.0, 0.0, 0.0, 0.0, 0.0, 0.0, 0.0, 0.0, 0.0, 0.0, 0.0, 0.0, 0.0, 0.0, 0.0, 0.0, 0.0, 0.0, 0.0, 0.0, 0.0, 0.0, 0.0, 0.0, 0.0, 0.0, 0.0, 0.0, 0.0, 0.0, 0.0, 0.0, 0.0, 0.0, 0.0, 0.0, 0.0, 0.0, 0.0, 0.0, 0.0, 0.0, 0.0, 0.0, 0.0, 0.0, 0.0, 0.0, 0.0, 0.0, 0.0, 0.0, 0.0, 0.0, 0.0, 0.0, 0.0, 0.0, 0.0, 0.0, 0.0, 0.0, 0.0, 0.0, 0.0, 0.0, 0.0, 0.0, 0.0, 0.0, 0.0, 0.0, 0.0, 0.0, 0.0, 0.0, 0.0, 0.0, 0.0, 0.0, 0.0, 0.0, 0.0, 0.0, 0.0, 0.0, 0.0, 0.0, 0.0, 0.0, 0.0, 0.0, 0.0, 0.0, 0.0, 0.0, 0.0, 0.0, 0.0])
me_cube_032.materials.append(mat_main)
me_cube_032.materials.append(mat_darkgrey)
me_cube_032.materials.append(mat_black)
me_cube_032.materials.append(mat_accent)
me_cube_032.materials.append(mat_darkaccent)
me_cube_032.use_remesh_preserve_volume = False
me_cube_032.use_remesh_preserve_attributes = False
me_cube_032.use_mirror_vertex_groups = False
me_cube_032.update()

# ---- objects
ob_props_computersmall = bpy.data.objects.new('Props_ComputerSmall', me_cube_032)

# ---- transforms, parenting, visibility, modifiers, constraints
ob_props_computersmall.location = (0.0, 0.0, 0.0)
ob_props_computersmall.lineart.crease_threshold = 0.0
_m = ob_props_computersmall.modifiers.new('Auto Smooth', 'NODES')
_m.node_group = ng_auto_smooth
_gi = [s.identifier for s in ng_auto_smooth.interface.items_tree if s.item_type == 'SOCKET' and s.in_out == 'INPUT']
_m[_gi[1]] = 0.6091  # Angle

# ---- collection membership
col_collection_1.objects.link(ob_props_computersmall)

# ---- scene / render settings (as saved in the file)
scene.frame_start = 1; scene.frame_end = 250; scene.frame_set(0)
scene.render.engine = 'CYCLES'
scene.render.resolution_x = 1000
scene.render.resolution_y = 1000
scene.render.dither_intensity = 0.0
scene.cycles.samples = 200
scene.cycles.sampling_pattern = 'TABULATED_SOBOL'
scene.cycles.light_sampling_threshold = 0.0
scene.cycles.use_adaptive_sampling = False
scene.cycles.use_light_tree = False
scene.cycles.caustics_reflective = False
scene.cycles.caustics_refractive = False
scene.cycles.blur_glossy = 0.0
scene.cycles.max_bounces = 2
scene.cycles.pixel_filter_type = 'GAUSSIAN'
scene.cycles.sample_clamp_indirect = 0.0
scene.view_settings.view_transform = 'Standard'
bpy.context.view_layer.update()

# ---- added for rendering (the .blend has no active camera): camera
cam_auto = bpy.data.cameras.new('AutoCamera')
cam_auto.lens = 50.0
cam_auto.sensor_width = 36.0
cam_auto.clip_end = 1000.0
ob_auto_camera = bpy.data.objects.new('AutoCamera', cam_auto)
scene.collection.objects.link(ob_auto_camera)
ob_auto_camera.location = (1.63881, -2.06078, 2.07576)
ob_auto_camera.rotation_euler = (1.09748, -7.21219e-08, 0.694738)
scene.camera = ob_auto_camera
bpy.context.view_layer.update()
